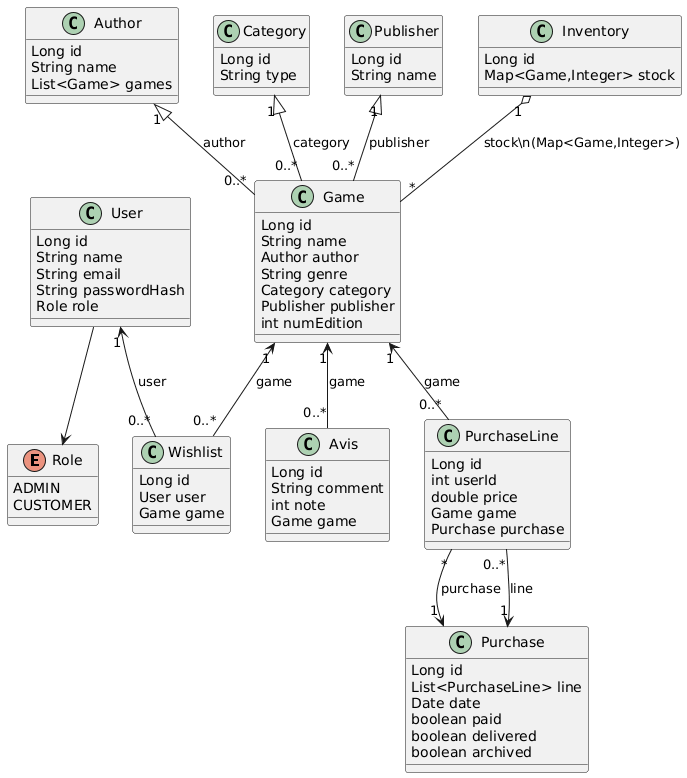

The diagram above was rendered by PlantUML. Its source (embedded in the PNG):
@startuml
' Enum
enum Role {
  ADMIN
  CUSTOMER
}

' Entities
class Author {
  Long id
  String name
  List<Game> games
}

class Game {
  Long id
  String name
  Author author
  String genre
  Category category
  Publisher publisher
  int numEdition
}

class Category {
  Long id
  String type
}

class Publisher {
  Long id
  String name
}

class Avis {
  Long id
  String comment
  int note
  Game game
}

class Inventory {
  Long id
  Map<Game,Integer> stock
}

class Purchase {
  Long id
  List<PurchaseLine> line
  Date date
  boolean paid
  boolean delivered
  boolean archived
}

class PurchaseLine {
  Long id
  int userId
  double price
  Game game
  Purchase purchase
}

class User {
  Long id
  String name
  String email
  String passwordHash
  Role role
}

class Wishlist {
  Long id
  User user
  Game game
}

' Relationships / multiplicities
Author "1" <|-- "0..*" Game : author
Category "1" <|-- "0..*" Game : category
Publisher "1" <|-- "0..*" Game : publisher

Game "1" <-- "0..*" Avis : game
Game "1" <-- "0..*" PurchaseLine : game
Game "1" <-- "0..*" Wishlist : game

Purchase "1" <-- "0..*" PurchaseLine : line
PurchaseLine "*" --> "1" Purchase : purchase

User "1" <-- "0..*" Wishlist : user

Inventory "1" o-- "*" Game : stock\\n(Map<Game,Integer>)

' Optional: show enum usage
User --> Role
@enduml